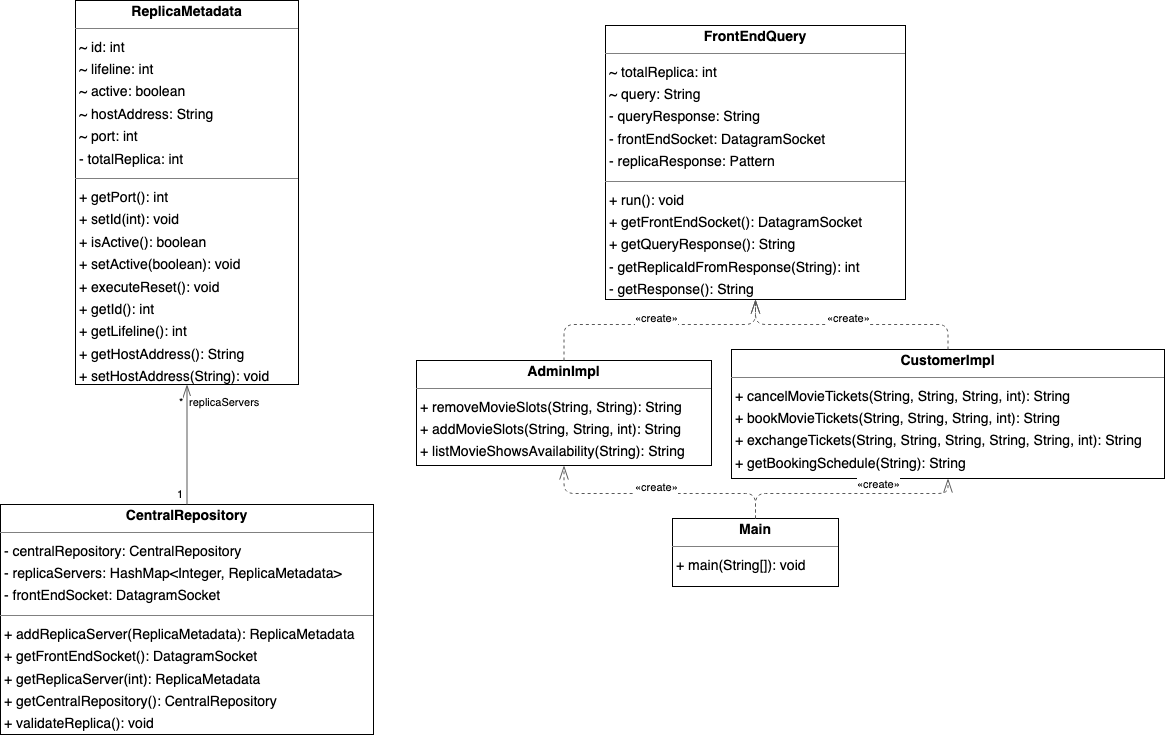

The diagram above was exported from draw.io. Its source (the exported page's mxGraphModel, read from the mxfile embedded in the PNG):
<mxGraphModel dx="2042" dy="1227" grid="1" gridSize="10" guides="1" tooltips="1" connect="1" arrows="1" fold="1" page="0" pageScale="1" pageWidth="850" pageHeight="1100" background="none" math="0" shadow="0">
  <root>
    <mxCell id="0" />
    <mxCell id="1" parent="0" />
    <mxCell id="node3" value="&lt;p style=&quot;margin:0px;margin-top:4px;text-align:center;&quot;&gt;&lt;b&gt;AdminImpl&lt;/b&gt;&lt;/p&gt;&lt;hr size=&quot;1&quot;/&gt;&lt;p style=&quot;margin:0 0 0 4px;line-height:1.6;&quot;&gt;+ removeMovieSlots(String, String): String&lt;br/&gt;+ addMovieSlots(String, String, int): String&lt;br/&gt;+ listMovieShowsAvailability(String): String&lt;/p&gt;" style="verticalAlign=top;align=left;overflow=fill;fontSize=14;fontFamily=Helvetica;html=1;rounded=0;shadow=0;comic=0;labelBackgroundColor=none;strokeWidth=1;" parent="1" vertex="1">
      <mxGeometry x="-132" y="269" width="295" height="105" as="geometry" />
    </mxCell>
    <mxCell id="node1" value="&lt;p style=&quot;margin:0px;margin-top:4px;text-align:center;&quot;&gt;&lt;b&gt;CentralRepository&lt;/b&gt;&lt;/p&gt;&lt;hr size=&quot;1&quot;/&gt;&lt;p style=&quot;margin:0 0 0 4px;line-height:1.6;&quot;&gt;- centralRepository: CentralRepository&lt;br/&gt;- replicaServers: HashMap&amp;lt;Integer, ReplicaMetadata&amp;gt;&lt;br/&gt;- frontEndSocket: DatagramSocket&lt;/p&gt;&lt;hr size=&quot;1&quot;/&gt;&lt;p style=&quot;margin:0 0 0 4px;line-height:1.6;&quot;&gt;+ addReplicaServer(ReplicaMetadata): ReplicaMetadata&lt;br/&gt;+ getFrontEndSocket(): DatagramSocket&lt;br/&gt;+ getReplicaServer(int): ReplicaMetadata&lt;br/&gt;+ getCentralRepository(): CentralRepository&lt;br/&gt;+ validateReplica(): void&lt;br/&gt;+ getTotalReplica(): int&lt;/p&gt;" style="verticalAlign=top;align=left;overflow=fill;fontSize=14;fontFamily=Helvetica;html=1;rounded=0;shadow=0;comic=0;labelBackgroundColor=none;strokeWidth=1;" parent="1" vertex="1">
      <mxGeometry x="-548" y="413" width="373" height="230" as="geometry" />
    </mxCell>
    <mxCell id="node4" value="&lt;p style=&quot;margin:0px;margin-top:4px;text-align:center;&quot;&gt;&lt;b&gt;CustomerImpl&lt;/b&gt;&lt;/p&gt;&lt;hr size=&quot;1&quot;/&gt;&lt;p style=&quot;margin:0 0 0 4px;line-height:1.6;&quot;&gt;+ cancelMovieTickets(String, String, String, int): String&lt;br/&gt;+ bookMovieTickets(String, String, String, int): String&lt;br/&gt;+ exchangeTickets(String, String, String, String, String, int): String&lt;br/&gt;+ getBookingSchedule(String): String&lt;/p&gt;" style="verticalAlign=top;align=left;overflow=fill;fontSize=14;fontFamily=Helvetica;html=1;rounded=0;shadow=0;comic=0;labelBackgroundColor=none;strokeWidth=1;" parent="1" vertex="1">
      <mxGeometry x="183" y="258" width="433" height="129" as="geometry" />
    </mxCell>
    <mxCell id="node0" value="&lt;p style=&quot;margin:0px;margin-top:4px;text-align:center;&quot;&gt;&lt;b&gt;FrontEndQuery&lt;/b&gt;&lt;/p&gt;&lt;hr size=&quot;1&quot;/&gt;&lt;p style=&quot;margin:0 0 0 4px;line-height:1.6;&quot;&gt;~ totalReplica: int&lt;br/&gt;~ query: String&lt;br/&gt;- queryResponse: String&lt;br/&gt;- frontEndSocket: DatagramSocket&lt;br/&gt;- replicaResponse: Pattern&lt;/p&gt;&lt;hr size=&quot;1&quot;/&gt;&lt;p style=&quot;margin:0 0 0 4px;line-height:1.6;&quot;&gt;+ run(): void&lt;br/&gt;+ getFrontEndSocket(): DatagramSocket&lt;br/&gt;+ getQueryResponse(): String&lt;br/&gt;- getReplicaIdFromResponse(String): int&lt;br/&gt;- getResponse(): String&lt;br/&gt;- getRawDataFromResponse(String): String&lt;/p&gt;" style="verticalAlign=top;align=left;overflow=fill;fontSize=14;fontFamily=Helvetica;html=1;rounded=0;shadow=0;comic=0;labelBackgroundColor=none;strokeWidth=1;" parent="1" vertex="1">
      <mxGeometry x="57" y="-66" width="300" height="274" as="geometry" />
    </mxCell>
    <mxCell id="node5" value="&lt;p style=&quot;margin:0px;margin-top:4px;text-align:center;&quot;&gt;&lt;b&gt;Main&lt;/b&gt;&lt;/p&gt;&lt;hr size=&quot;1&quot;/&gt;&lt;p style=&quot;margin:0 0 0 4px;line-height:1.6;&quot;&gt;+ main(String[]): void&lt;/p&gt;" style="verticalAlign=top;align=left;overflow=fill;fontSize=14;fontFamily=Helvetica;html=1;rounded=0;shadow=0;comic=0;labelBackgroundColor=none;strokeWidth=1;" parent="1" vertex="1">
      <mxGeometry x="124" y="427" width="166" height="68" as="geometry" />
    </mxCell>
    <mxCell id="node2" value="&lt;p style=&quot;margin:0px;margin-top:4px;text-align:center;&quot;&gt;&lt;b&gt;ReplicaMetadata&lt;/b&gt;&lt;/p&gt;&lt;hr size=&quot;1&quot;/&gt;&lt;p style=&quot;margin:0 0 0 4px;line-height:1.6;&quot;&gt;~ id: int&lt;br/&gt;~ lifeline: int&lt;br/&gt;~ active: boolean&lt;br/&gt;~ hostAddress: String&lt;br/&gt;~ port: int&lt;br/&gt;- totalReplica: int&lt;/p&gt;&lt;hr size=&quot;1&quot;/&gt;&lt;p style=&quot;margin:0 0 0 4px;line-height:1.6;&quot;&gt;+ getPort(): int&lt;br/&gt;+ setId(int): void&lt;br/&gt;+ isActive(): boolean&lt;br/&gt;+ setActive(boolean): void&lt;br/&gt;+ executeReset(): void&lt;br/&gt;+ getId(): int&lt;br/&gt;+ getLifeline(): int&lt;br/&gt;+ getHostAddress(): String&lt;br/&gt;+ setHostAddress(String): void&lt;br/&gt;+ setPort(int): void&lt;/p&gt;" style="verticalAlign=top;align=left;overflow=fill;fontSize=14;fontFamily=Helvetica;html=1;rounded=0;shadow=0;comic=0;labelBackgroundColor=none;strokeWidth=1;" parent="1" vertex="1">
      <mxGeometry x="-473" y="-91" width="223" height="384" as="geometry" />
    </mxCell>
    <mxCell id="edge4" value="" style="html=1;rounded=1;edgeStyle=orthogonalEdgeStyle;dashed=1;startArrow=none;endArrow=openThin;endSize=12;strokeColor=#595959;exitX=0.500;exitY=0.000;exitDx=0;exitDy=0;entryX=0.500;entryY=1.000;entryDx=0;entryDy=0;" parent="1" source="node3" target="node0" edge="1">
      <mxGeometry width="50" height="50" relative="1" as="geometry">
        <Array as="points">
          <mxPoint x="15" y="233" />
          <mxPoint x="207" y="233" />
        </Array>
      </mxGeometry>
    </mxCell>
    <mxCell id="label26" value="«create»" style="edgeLabel;resizable=0;html=1;align=left;verticalAlign=top;strokeColor=default;" parent="edge4" vertex="1" connectable="0">
      <mxGeometry x="85" y="214" as="geometry" />
    </mxCell>
    <mxCell id="edge2" value="" style="html=1;rounded=1;edgeStyle=orthogonalEdgeStyle;dashed=0;startArrow=diamondThinstartSize=12;endArrow=openThin;endSize=12;strokeColor=#595959;exitX=0.500;exitY=0.000;exitDx=0;exitDy=0;entryX=0.500;entryY=1.000;entryDx=0;entryDy=0;" parent="1" source="node1" target="node2" edge="1">
      <mxGeometry width="50" height="50" relative="1" as="geometry">
        <Array as="points" />
      </mxGeometry>
    </mxCell>
    <mxCell id="label12" value="1" style="edgeLabel;resizable=0;html=1;align=left;verticalAlign=top;strokeColor=default;" parent="edge2" vertex="1" connectable="0">
      <mxGeometry x="-373" y="390" as="geometry" />
    </mxCell>
    <mxCell id="label16" value="*" style="edgeLabel;resizable=0;html=1;align=left;verticalAlign=top;strokeColor=default;" parent="edge2" vertex="1" connectable="0">
      <mxGeometry x="-371" y="298" as="geometry" />
    </mxCell>
    <mxCell id="label17" value="replicaServers" style="edgeLabel;resizable=0;html=1;align=left;verticalAlign=top;strokeColor=default;" parent="edge2" vertex="1" connectable="0">
      <mxGeometry x="-361" y="298" as="geometry" />
    </mxCell>
    <mxCell id="edge1" value="" style="html=1;rounded=1;edgeStyle=orthogonalEdgeStyle;dashed=1;startArrow=none;endArrow=openThin;endSize=12;strokeColor=#595959;exitX=0.500;exitY=0.000;exitDx=0;exitDy=0;entryX=0.500;entryY=1.000;entryDx=0;entryDy=0;" parent="1" source="node4" target="node0" edge="1">
      <mxGeometry width="50" height="50" relative="1" as="geometry">
        <Array as="points">
          <mxPoint x="399" y="233" />
          <mxPoint x="207" y="233" />
        </Array>
      </mxGeometry>
    </mxCell>
    <mxCell id="label8" value="«create»" style="edgeLabel;resizable=0;html=1;align=left;verticalAlign=top;strokeColor=default;" parent="edge1" vertex="1" connectable="0">
      <mxGeometry x="277" y="214" as="geometry" />
    </mxCell>
    <mxCell id="edge0" value="" style="html=1;rounded=1;edgeStyle=orthogonalEdgeStyle;dashed=1;startArrow=none;endArrow=openThin;endSize=12;strokeColor=#595959;exitX=0.500;exitY=0.001;exitDx=0;exitDy=0;entryX=0.500;entryY=1.000;entryDx=0;entryDy=0;" parent="1" source="node5" target="node3" edge="1">
      <mxGeometry width="50" height="50" relative="1" as="geometry">
        <Array as="points">
          <mxPoint x="207" y="402" />
          <mxPoint x="15" y="402" />
        </Array>
      </mxGeometry>
    </mxCell>
    <mxCell id="label2" value="«create»" style="edgeLabel;resizable=0;html=1;align=left;verticalAlign=top;strokeColor=default;" parent="edge0" vertex="1" connectable="0">
      <mxGeometry x="85" y="383" as="geometry" />
    </mxCell>
    <mxCell id="edge3" value="" style="html=1;rounded=1;edgeStyle=orthogonalEdgeStyle;dashed=1;startArrow=none;endArrow=openThin;endSize=12;strokeColor=#595959;exitX=0.500;exitY=0.001;exitDx=0;exitDy=0;entryX=0.500;entryY=1.000;entryDx=0;entryDy=0;" parent="1" source="node5" target="node4" edge="1">
      <mxGeometry width="50" height="50" relative="1" as="geometry">
        <Array as="points">
          <mxPoint x="207" y="402" />
          <mxPoint x="399" y="402" />
        </Array>
      </mxGeometry>
    </mxCell>
    <mxCell id="label20" value="«create»" style="edgeLabel;resizable=0;html=1;align=left;verticalAlign=top;strokeColor=default;" parent="edge3" vertex="1" connectable="0">
      <mxGeometry x="307" y="380" as="geometry" />
    </mxCell>
  </root>
</mxGraphModel>